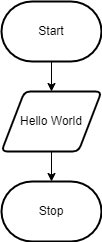

The diagram above was exported from draw.io. Its source (the exported page's mxGraphModel, read from the mxfile embedded in the PNG):
<mxGraphModel dx="942" dy="443" grid="1" gridSize="10" guides="1" tooltips="1" connect="1" arrows="1" fold="1" page="1" pageScale="1" pageWidth="827" pageHeight="1169" math="0" shadow="0">
  <root>
    <mxCell id="0" />
    <mxCell id="1" parent="0" />
    <mxCell id="7" style="edgeStyle=none;html=1;entryX=0.5;entryY=0;entryDx=0;entryDy=0;entryPerimeter=0;" edge="1" parent="1" source="2" target="4">
      <mxGeometry relative="1" as="geometry" />
    </mxCell>
    <mxCell id="2" value="Hello World" style="shape=parallelogram;html=1;strokeWidth=2;perimeter=parallelogramPerimeter;whiteSpace=wrap;rounded=1;arcSize=12;size=0.23;" vertex="1" parent="1">
      <mxGeometry x="360" y="200" width="100" height="60" as="geometry" />
    </mxCell>
    <mxCell id="6" style="edgeStyle=none;html=1;entryX=0.5;entryY=0;entryDx=0;entryDy=0;" edge="1" parent="1" source="3" target="2">
      <mxGeometry relative="1" as="geometry" />
    </mxCell>
    <mxCell id="3" value="Start" style="strokeWidth=2;html=1;shape=mxgraph.flowchart.terminator;whiteSpace=wrap;" vertex="1" parent="1">
      <mxGeometry x="360" y="110" width="100" height="60" as="geometry" />
    </mxCell>
    <mxCell id="4" value="Stop" style="strokeWidth=2;html=1;shape=mxgraph.flowchart.terminator;whiteSpace=wrap;" vertex="1" parent="1">
      <mxGeometry x="360" y="290" width="100" height="60" as="geometry" />
    </mxCell>
  </root>
</mxGraphModel>